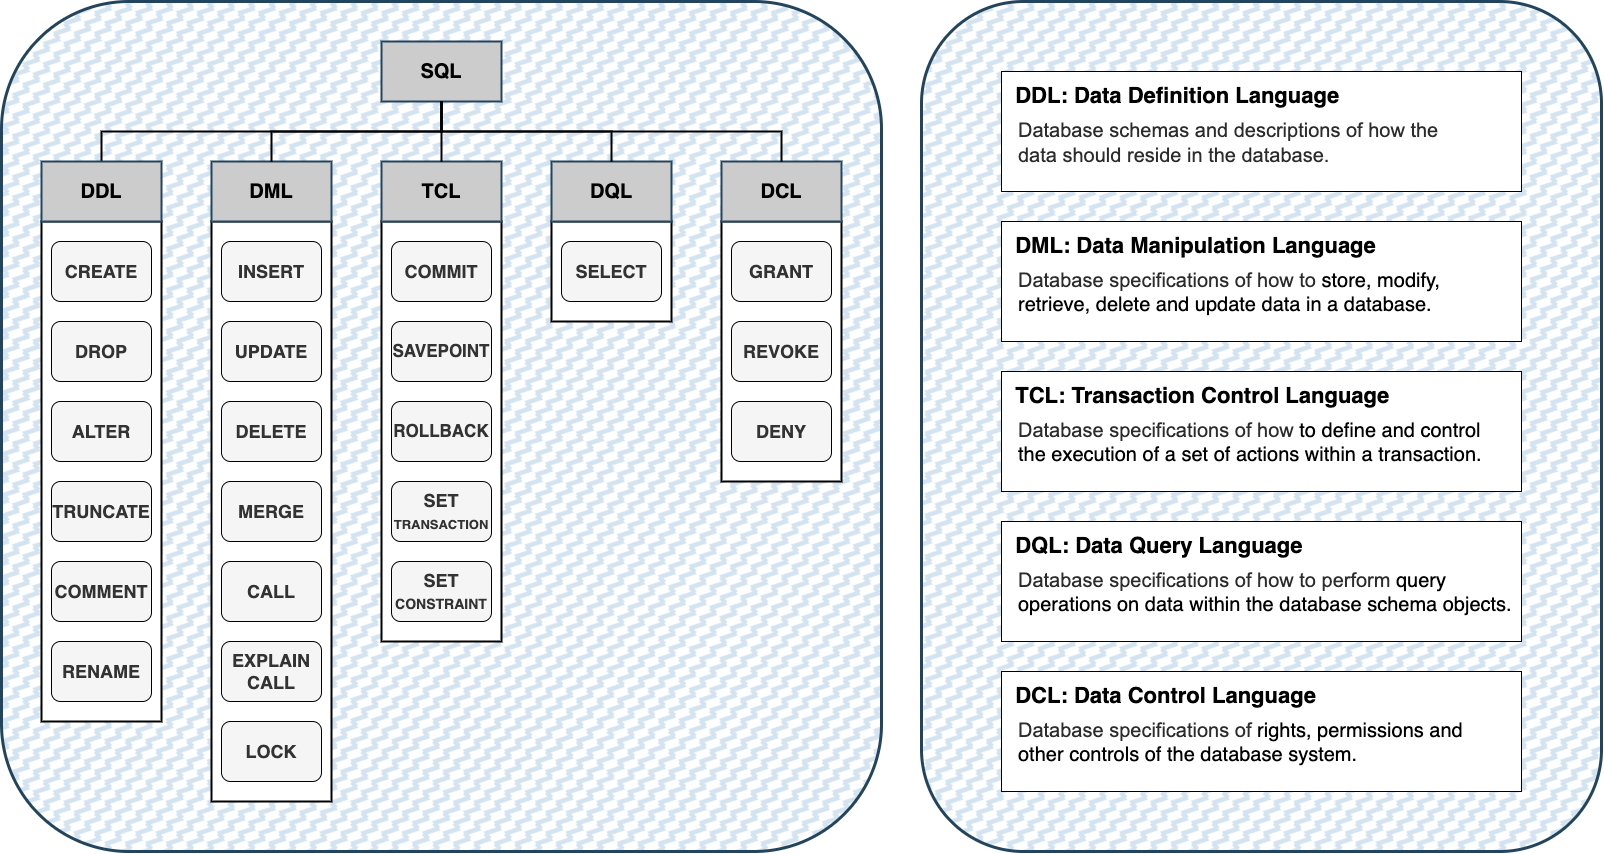

The diagram above was exported from draw.io. Its source (the exported page's mxGraphModel, read from the mxfile embedded in the PNG):
<mxGraphModel dx="2652" dy="2389" grid="1" gridSize="10" guides="1" tooltips="1" connect="1" arrows="1" fold="1" page="1" pageScale="1" pageWidth="850" pageHeight="1100" math="0" shadow="0">
  <root>
    <mxCell id="0" />
    <mxCell id="1" parent="0" />
    <mxCell id="8tf4bn_IIWnie3CMwyfp-47" value="" style="group" parent="1" vertex="1" connectable="0">
      <mxGeometry x="-800" y="-960" width="880" height="850" as="geometry" />
    </mxCell>
    <mxCell id="8tf4bn_IIWnie3CMwyfp-40" value="" style="rounded=1;whiteSpace=wrap;html=1;fillColor=#D3E3F0;strokeColor=#23445d;fillStyle=zigzag-line;perimeterSpacing=0;strokeWidth=3;shadow=0;glass=0;" parent="8tf4bn_IIWnie3CMwyfp-47" vertex="1">
      <mxGeometry width="880" height="850" as="geometry" />
    </mxCell>
    <mxCell id="8tf4bn_IIWnie3CMwyfp-38" style="edgeStyle=orthogonalEdgeStyle;rounded=0;orthogonalLoop=1;jettySize=auto;html=1;entryX=0.5;entryY=0;entryDx=0;entryDy=0;strokeWidth=2;endArrow=none;endFill=0;" parent="8tf4bn_IIWnie3CMwyfp-47" target="8tf4bn_IIWnie3CMwyfp-6" edge="1">
      <mxGeometry relative="1" as="geometry">
        <mxPoint x="440" y="100" as="sourcePoint" />
        <Array as="points">
          <mxPoint x="440" y="130" />
          <mxPoint x="100" y="130" />
        </Array>
      </mxGeometry>
    </mxCell>
    <mxCell id="8tf4bn_IIWnie3CMwyfp-33" value="SQL" style="rounded=0;whiteSpace=wrap;html=1;fontSize=20;fontStyle=1;fillColor=#CCCCCC;strokeColor=#23445d;strokeWidth=2;" parent="8tf4bn_IIWnie3CMwyfp-47" vertex="1">
      <mxGeometry x="380" y="40" width="120" height="60" as="geometry" />
    </mxCell>
    <mxCell id="8tf4bn_IIWnie3CMwyfp-41" value="" style="group" parent="8tf4bn_IIWnie3CMwyfp-47" vertex="1" connectable="0">
      <mxGeometry x="40" y="160" width="120" height="560" as="geometry" />
    </mxCell>
    <mxCell id="8tf4bn_IIWnie3CMwyfp-5" value="" style="rounded=0;whiteSpace=wrap;html=1;strokeWidth=2;" parent="8tf4bn_IIWnie3CMwyfp-41" vertex="1">
      <mxGeometry y="60" width="120" height="500" as="geometry" />
    </mxCell>
    <mxCell id="8tf4bn_IIWnie3CMwyfp-6" value="DDL" style="rounded=0;whiteSpace=wrap;html=1;fontSize=20;fontStyle=1;fillColor=#CCCCCC;strokeColor=#23445d;strokeWidth=2;fillStyle=solid;" parent="8tf4bn_IIWnie3CMwyfp-41" vertex="1">
      <mxGeometry width="120" height="60" as="geometry" />
    </mxCell>
    <mxCell id="8tf4bn_IIWnie3CMwyfp-11" value="CREATE" style="rounded=1;whiteSpace=wrap;html=1;fillColor=#f5f5f5;fontColor=#333333;strokeColor=#000000;fontSize=18;fontStyle=1" parent="8tf4bn_IIWnie3CMwyfp-41" vertex="1">
      <mxGeometry x="10" y="80" width="100" height="60" as="geometry" />
    </mxCell>
    <mxCell id="8tf4bn_IIWnie3CMwyfp-12" value="DROP" style="rounded=1;whiteSpace=wrap;html=1;fillColor=#f5f5f5;fontColor=#333333;strokeColor=#000000;fontSize=18;fontStyle=1" parent="8tf4bn_IIWnie3CMwyfp-41" vertex="1">
      <mxGeometry x="10" y="160" width="100" height="60" as="geometry" />
    </mxCell>
    <mxCell id="8tf4bn_IIWnie3CMwyfp-13" value="ALTER" style="rounded=1;whiteSpace=wrap;html=1;fillColor=#f5f5f5;fontColor=#333333;strokeColor=#000000;fontSize=18;fontStyle=1" parent="8tf4bn_IIWnie3CMwyfp-41" vertex="1">
      <mxGeometry x="10" y="240" width="100" height="60" as="geometry" />
    </mxCell>
    <mxCell id="8tf4bn_IIWnie3CMwyfp-14" value="TRUNCATE" style="rounded=1;whiteSpace=wrap;html=1;fillColor=#f5f5f5;fontColor=#333333;strokeColor=#000000;fontSize=18;fontStyle=1" parent="8tf4bn_IIWnie3CMwyfp-41" vertex="1">
      <mxGeometry x="10" y="320" width="100" height="60" as="geometry" />
    </mxCell>
    <mxCell id="8tf4bn_IIWnie3CMwyfp-31" value="COMMENT" style="rounded=1;whiteSpace=wrap;html=1;fillColor=#f5f5f5;fontColor=#333333;strokeColor=#000000;fontSize=18;fontStyle=1" parent="8tf4bn_IIWnie3CMwyfp-41" vertex="1">
      <mxGeometry x="10" y="400" width="100" height="60" as="geometry" />
    </mxCell>
    <mxCell id="8tf4bn_IIWnie3CMwyfp-32" value="RENAME" style="rounded=1;whiteSpace=wrap;html=1;fillColor=#f5f5f5;fontColor=#333333;strokeColor=#000000;fontSize=18;fontStyle=1" parent="8tf4bn_IIWnie3CMwyfp-41" vertex="1">
      <mxGeometry x="10" y="480" width="100" height="60" as="geometry" />
    </mxCell>
    <mxCell id="8tf4bn_IIWnie3CMwyfp-42" value="" style="group" parent="8tf4bn_IIWnie3CMwyfp-47" vertex="1" connectable="0">
      <mxGeometry x="210" y="160" width="120" height="640" as="geometry" />
    </mxCell>
    <mxCell id="8tf4bn_IIWnie3CMwyfp-4" value="" style="rounded=0;whiteSpace=wrap;html=1;strokeWidth=2;" parent="8tf4bn_IIWnie3CMwyfp-42" vertex="1">
      <mxGeometry y="60" width="120" height="580" as="geometry" />
    </mxCell>
    <mxCell id="8tf4bn_IIWnie3CMwyfp-7" value="DML" style="rounded=0;whiteSpace=wrap;html=1;fontSize=20;fontStyle=1;fillColor=#CCCCCC;strokeColor=#23445d;strokeWidth=2;" parent="8tf4bn_IIWnie3CMwyfp-42" vertex="1">
      <mxGeometry width="120" height="60" as="geometry" />
    </mxCell>
    <mxCell id="8tf4bn_IIWnie3CMwyfp-15" value="INSERT" style="rounded=1;whiteSpace=wrap;html=1;fillColor=#f5f5f5;fontColor=#333333;strokeColor=#000000;fontSize=18;fontStyle=1" parent="8tf4bn_IIWnie3CMwyfp-42" vertex="1">
      <mxGeometry x="10" y="80" width="100" height="60" as="geometry" />
    </mxCell>
    <mxCell id="8tf4bn_IIWnie3CMwyfp-16" value="UPDATE" style="rounded=1;whiteSpace=wrap;html=1;fillColor=#f5f5f5;fontColor=#333333;strokeColor=#000000;fontSize=18;fontStyle=1" parent="8tf4bn_IIWnie3CMwyfp-42" vertex="1">
      <mxGeometry x="10" y="160" width="100" height="60" as="geometry" />
    </mxCell>
    <mxCell id="8tf4bn_IIWnie3CMwyfp-17" value="DELETE" style="rounded=1;whiteSpace=wrap;html=1;fillColor=#f5f5f5;fontColor=#333333;strokeColor=#000000;fontSize=18;fontStyle=1" parent="8tf4bn_IIWnie3CMwyfp-42" vertex="1">
      <mxGeometry x="10" y="240" width="100" height="60" as="geometry" />
    </mxCell>
    <mxCell id="8tf4bn_IIWnie3CMwyfp-18" value="MERGE" style="rounded=1;whiteSpace=wrap;html=1;fillColor=#f5f5f5;fontColor=#333333;strokeColor=#000000;fontSize=18;fontStyle=1" parent="8tf4bn_IIWnie3CMwyfp-42" vertex="1">
      <mxGeometry x="10" y="320" width="100" height="60" as="geometry" />
    </mxCell>
    <mxCell id="8tf4bn_IIWnie3CMwyfp-19" value="CALL" style="rounded=1;whiteSpace=wrap;html=1;fillColor=#f5f5f5;fontColor=#333333;strokeColor=#000000;fontSize=18;fontStyle=1" parent="8tf4bn_IIWnie3CMwyfp-42" vertex="1">
      <mxGeometry x="10" y="400" width="100" height="60" as="geometry" />
    </mxCell>
    <mxCell id="8tf4bn_IIWnie3CMwyfp-20" value="EXPLAIN&lt;br style=&quot;border-color: var(--border-color);&quot;&gt;CALL" style="rounded=1;whiteSpace=wrap;html=1;fillColor=#f5f5f5;fontColor=#333333;strokeColor=#000000;fontSize=18;fontStyle=1" parent="8tf4bn_IIWnie3CMwyfp-42" vertex="1">
      <mxGeometry x="10" y="480" width="100" height="60" as="geometry" />
    </mxCell>
    <mxCell id="8tf4bn_IIWnie3CMwyfp-30" value="LOCK" style="rounded=1;whiteSpace=wrap;html=1;fillColor=#f5f5f5;fontColor=#333333;strokeColor=#000000;fontSize=18;fontStyle=1" parent="8tf4bn_IIWnie3CMwyfp-42" vertex="1">
      <mxGeometry x="10" y="560" width="100" height="60" as="geometry" />
    </mxCell>
    <mxCell id="8tf4bn_IIWnie3CMwyfp-39" style="edgeStyle=orthogonalEdgeStyle;rounded=0;orthogonalLoop=1;jettySize=auto;html=1;entryX=0.5;entryY=0;entryDx=0;entryDy=0;endArrow=none;endFill=0;strokeWidth=2;exitX=0.5;exitY=1;exitDx=0;exitDy=0;" parent="8tf4bn_IIWnie3CMwyfp-47" source="8tf4bn_IIWnie3CMwyfp-33" target="8tf4bn_IIWnie3CMwyfp-7" edge="1">
      <mxGeometry relative="1" as="geometry" />
    </mxCell>
    <mxCell id="8tf4bn_IIWnie3CMwyfp-43" value="" style="group" parent="8tf4bn_IIWnie3CMwyfp-47" vertex="1" connectable="0">
      <mxGeometry x="380" y="160" width="120" height="480" as="geometry" />
    </mxCell>
    <mxCell id="8tf4bn_IIWnie3CMwyfp-3" value="" style="rounded=0;whiteSpace=wrap;html=1;strokeWidth=2;" parent="8tf4bn_IIWnie3CMwyfp-43" vertex="1">
      <mxGeometry y="60" width="120" height="420" as="geometry" />
    </mxCell>
    <mxCell id="8tf4bn_IIWnie3CMwyfp-8" value="TCL" style="rounded=0;whiteSpace=wrap;html=1;fontSize=20;fontStyle=1;fillColor=#CCCCCC;strokeColor=#23445d;strokeWidth=2;" parent="8tf4bn_IIWnie3CMwyfp-43" vertex="1">
      <mxGeometry width="120" height="60" as="geometry" />
    </mxCell>
    <mxCell id="8tf4bn_IIWnie3CMwyfp-21" value="COMMIT" style="rounded=1;whiteSpace=wrap;html=1;fillColor=#f5f5f5;fontColor=#333333;strokeColor=#000000;fontSize=18;fontStyle=1" parent="8tf4bn_IIWnie3CMwyfp-43" vertex="1">
      <mxGeometry x="10" y="80" width="100" height="60" as="geometry" />
    </mxCell>
    <mxCell id="8tf4bn_IIWnie3CMwyfp-22" value="SAVEPOINT" style="rounded=1;whiteSpace=wrap;html=1;fillColor=#f5f5f5;fontColor=#333333;strokeColor=#000000;fontSize=17;fontStyle=1" parent="8tf4bn_IIWnie3CMwyfp-43" vertex="1">
      <mxGeometry x="10" y="160" width="100" height="60" as="geometry" />
    </mxCell>
    <mxCell id="8tf4bn_IIWnie3CMwyfp-23" value="ROLLBACK" style="rounded=1;whiteSpace=wrap;html=1;fillColor=#f5f5f5;fontColor=#333333;strokeColor=#000000;fontSize=17;fontStyle=1" parent="8tf4bn_IIWnie3CMwyfp-43" vertex="1">
      <mxGeometry x="10" y="240" width="100" height="60" as="geometry" />
    </mxCell>
    <mxCell id="8tf4bn_IIWnie3CMwyfp-24" value="SET&lt;br&gt;&lt;font style=&quot;font-size: 13px;&quot;&gt;TRANSACTION&lt;/font&gt;" style="rounded=1;whiteSpace=wrap;html=1;fillColor=#f5f5f5;fontColor=#333333;strokeColor=#000000;fontSize=18;fontStyle=1" parent="8tf4bn_IIWnie3CMwyfp-43" vertex="1">
      <mxGeometry x="10" y="320" width="100" height="60" as="geometry" />
    </mxCell>
    <mxCell id="8tf4bn_IIWnie3CMwyfp-25" value="SET&lt;br&gt;&lt;font style=&quot;font-size: 14px;&quot;&gt;CONSTRAINT&lt;/font&gt;" style="rounded=1;whiteSpace=wrap;html=1;fillColor=#f5f5f5;fontColor=#333333;strokeColor=#000000;fontSize=18;fontStyle=1" parent="8tf4bn_IIWnie3CMwyfp-43" vertex="1">
      <mxGeometry x="10" y="400" width="100" height="60" as="geometry" />
    </mxCell>
    <mxCell id="8tf4bn_IIWnie3CMwyfp-37" style="edgeStyle=orthogonalEdgeStyle;rounded=0;orthogonalLoop=1;jettySize=auto;html=1;entryX=0.5;entryY=0;entryDx=0;entryDy=0;strokeWidth=2;endArrow=none;endFill=0;" parent="8tf4bn_IIWnie3CMwyfp-47" source="8tf4bn_IIWnie3CMwyfp-33" target="8tf4bn_IIWnie3CMwyfp-8" edge="1">
      <mxGeometry relative="1" as="geometry" />
    </mxCell>
    <mxCell id="8tf4bn_IIWnie3CMwyfp-44" value="" style="group" parent="8tf4bn_IIWnie3CMwyfp-47" vertex="1" connectable="0">
      <mxGeometry x="550" y="160" width="120" height="160" as="geometry" />
    </mxCell>
    <mxCell id="8tf4bn_IIWnie3CMwyfp-2" value="" style="rounded=0;whiteSpace=wrap;html=1;strokeWidth=2;" parent="8tf4bn_IIWnie3CMwyfp-44" vertex="1">
      <mxGeometry y="60" width="120" height="100" as="geometry" />
    </mxCell>
    <mxCell id="8tf4bn_IIWnie3CMwyfp-9" value="DQL" style="rounded=0;whiteSpace=wrap;html=1;fontSize=20;fontStyle=1;fillColor=#CCCCCC;strokeColor=#23445d;strokeWidth=2;" parent="8tf4bn_IIWnie3CMwyfp-44" vertex="1">
      <mxGeometry width="120" height="60" as="geometry" />
    </mxCell>
    <mxCell id="8tf4bn_IIWnie3CMwyfp-28" value="SELECT" style="rounded=1;whiteSpace=wrap;html=1;fillColor=#f5f5f5;fontColor=#333333;strokeColor=#000000;fontSize=18;fontStyle=1" parent="8tf4bn_IIWnie3CMwyfp-44" vertex="1">
      <mxGeometry x="10" y="80" width="100" height="60" as="geometry" />
    </mxCell>
    <mxCell id="8tf4bn_IIWnie3CMwyfp-36" style="edgeStyle=orthogonalEdgeStyle;rounded=0;orthogonalLoop=1;jettySize=auto;html=1;entryX=0.5;entryY=0;entryDx=0;entryDy=0;exitX=0.5;exitY=1;exitDx=0;exitDy=0;strokeWidth=2;endArrow=none;endFill=0;" parent="8tf4bn_IIWnie3CMwyfp-47" source="8tf4bn_IIWnie3CMwyfp-33" target="8tf4bn_IIWnie3CMwyfp-9" edge="1">
      <mxGeometry relative="1" as="geometry" />
    </mxCell>
    <mxCell id="8tf4bn_IIWnie3CMwyfp-45" value="" style="group" parent="8tf4bn_IIWnie3CMwyfp-47" vertex="1" connectable="0">
      <mxGeometry x="720" y="160" width="120" height="320" as="geometry" />
    </mxCell>
    <mxCell id="8tf4bn_IIWnie3CMwyfp-1" value="" style="rounded=0;whiteSpace=wrap;html=1;strokeWidth=2;" parent="8tf4bn_IIWnie3CMwyfp-45" vertex="1">
      <mxGeometry y="60" width="120" height="260" as="geometry" />
    </mxCell>
    <mxCell id="8tf4bn_IIWnie3CMwyfp-10" value="DCL" style="rounded=0;whiteSpace=wrap;html=1;fontSize=20;fontStyle=1;fillColor=#CCCCCC;strokeColor=#23445d;strokeWidth=2;" parent="8tf4bn_IIWnie3CMwyfp-45" vertex="1">
      <mxGeometry width="120" height="60" as="geometry" />
    </mxCell>
    <mxCell id="8tf4bn_IIWnie3CMwyfp-26" value="GRANT" style="rounded=1;whiteSpace=wrap;html=1;fillColor=#f5f5f5;fontColor=#333333;strokeColor=#000000;fontSize=18;fontStyle=1" parent="8tf4bn_IIWnie3CMwyfp-45" vertex="1">
      <mxGeometry x="10" y="80" width="100" height="60" as="geometry" />
    </mxCell>
    <mxCell id="8tf4bn_IIWnie3CMwyfp-27" value="REVOKE" style="rounded=1;whiteSpace=wrap;html=1;fillColor=#f5f5f5;fontColor=#333333;strokeColor=#000000;fontSize=18;fontStyle=1" parent="8tf4bn_IIWnie3CMwyfp-45" vertex="1">
      <mxGeometry x="10" y="160" width="100" height="60" as="geometry" />
    </mxCell>
    <mxCell id="8tf4bn_IIWnie3CMwyfp-29" value="DENY" style="rounded=1;whiteSpace=wrap;html=1;fillColor=#f5f5f5;fontColor=#333333;strokeColor=#000000;fontSize=18;fontStyle=1" parent="8tf4bn_IIWnie3CMwyfp-45" vertex="1">
      <mxGeometry x="10" y="240" width="100" height="60" as="geometry" />
    </mxCell>
    <mxCell id="8tf4bn_IIWnie3CMwyfp-35" style="edgeStyle=orthogonalEdgeStyle;rounded=0;orthogonalLoop=1;jettySize=auto;html=1;entryX=0.5;entryY=0;entryDx=0;entryDy=0;exitX=0.5;exitY=1;exitDx=0;exitDy=0;endArrow=none;endFill=0;strokeWidth=2;" parent="8tf4bn_IIWnie3CMwyfp-47" source="8tf4bn_IIWnie3CMwyfp-33" target="8tf4bn_IIWnie3CMwyfp-10" edge="1">
      <mxGeometry relative="1" as="geometry" />
    </mxCell>
    <mxCell id="E3jZcjCwntR936WWeKVZ-1" value="" style="group" parent="1" vertex="1" connectable="0">
      <mxGeometry x="120" y="-960" width="680" height="850" as="geometry" />
    </mxCell>
    <mxCell id="8tf4bn_IIWnie3CMwyfp-50" value="" style="rounded=1;whiteSpace=wrap;html=1;fillColor=#D3E3F0;strokeColor=#23445d;fillStyle=zigzag-line;perimeterSpacing=0;strokeWidth=3;shadow=0;glass=0;" parent="E3jZcjCwntR936WWeKVZ-1" vertex="1">
      <mxGeometry width="680" height="850" as="geometry" />
    </mxCell>
    <mxCell id="8tf4bn_IIWnie3CMwyfp-96" value="" style="group" parent="E3jZcjCwntR936WWeKVZ-1" vertex="1" connectable="0">
      <mxGeometry x="80" y="70" width="520" height="140" as="geometry" />
    </mxCell>
    <mxCell id="8tf4bn_IIWnie3CMwyfp-94" value="&lt;font style=&quot;font-size: 22px;&quot;&gt;&amp;nbsp; &lt;font style=&quot;font-size: 22px;&quot;&gt;DDL:&amp;nbsp;&lt;/font&gt;Data Definition Language&lt;br&gt;&lt;br&gt;&lt;/font&gt;" style="rounded=0;whiteSpace=wrap;html=1;fontSize=20;fontStyle=1;align=left;verticalAlign=top;spacingTop=5;" parent="8tf4bn_IIWnie3CMwyfp-96" vertex="1">
      <mxGeometry width="520" height="120" as="geometry" />
    </mxCell>
    <mxCell id="8tf4bn_IIWnie3CMwyfp-95" value="&lt;span style=&quot;color: rgb(44, 44, 44); font-family: Arial, sans-serif; font-size: 20px; font-style: normal; font-variant-ligatures: normal; font-variant-caps: normal; font-weight: 400; letter-spacing: normal; orphans: 2; text-indent: 0px; text-transform: none; widows: 2; word-spacing: 0px; -webkit-text-stroke-width: 0px; background-color: rgb(255, 255, 255); text-decoration-thickness: initial; text-decoration-style: initial; text-decoration-color: initial; float: none; display: inline !important;&quot;&gt;Database schemas and descriptions of how the data should reside in the database.&lt;/span&gt;" style="text;html=1;strokeColor=none;fillColor=none;align=left;verticalAlign=top;whiteSpace=wrap;rounded=0;fontSize=20;" parent="8tf4bn_IIWnie3CMwyfp-96" vertex="1">
      <mxGeometry x="15" y="40" width="450" height="100" as="geometry" />
    </mxCell>
    <mxCell id="8tf4bn_IIWnie3CMwyfp-97" value="" style="group" parent="E3jZcjCwntR936WWeKVZ-1" vertex="1" connectable="0">
      <mxGeometry x="80" y="220" width="520" height="140" as="geometry" />
    </mxCell>
    <mxCell id="8tf4bn_IIWnie3CMwyfp-98" value="&lt;font style=&quot;font-size: 22px;&quot;&gt;&amp;nbsp; &lt;font style=&quot;font-size: 22px;&quot;&gt;DML:&amp;nbsp;&lt;/font&gt;Data Manipulation Language&lt;br&gt;&lt;br&gt;&lt;/font&gt;" style="rounded=0;whiteSpace=wrap;html=1;fontSize=20;fontStyle=1;align=left;verticalAlign=top;spacingTop=5;" parent="8tf4bn_IIWnie3CMwyfp-97" vertex="1">
      <mxGeometry width="520" height="120" as="geometry" />
    </mxCell>
    <mxCell id="8tf4bn_IIWnie3CMwyfp-99" value="&lt;span style=&quot;color: rgb(44, 44, 44); font-family: Arial, sans-serif; font-size: 20px; font-style: normal; font-variant-ligatures: normal; font-variant-caps: normal; font-weight: 400; letter-spacing: normal; orphans: 2; text-indent: 0px; text-transform: none; widows: 2; word-spacing: 0px; -webkit-text-stroke-width: 0px; background-color: rgb(255, 255, 255); text-decoration-thickness: initial; text-decoration-style: initial; text-decoration-color: initial; float: none; display: inline !important;&quot;&gt;Database specifications of how to&amp;nbsp;&lt;/span&gt;store, modify, retrieve, delete and update data in a database." style="text;html=1;strokeColor=none;fillColor=none;align=left;verticalAlign=top;whiteSpace=wrap;rounded=0;fontSize=20;" parent="8tf4bn_IIWnie3CMwyfp-97" vertex="1">
      <mxGeometry x="15" y="40" width="485" height="80" as="geometry" />
    </mxCell>
    <mxCell id="8tf4bn_IIWnie3CMwyfp-100" value="" style="group" parent="E3jZcjCwntR936WWeKVZ-1" vertex="1" connectable="0">
      <mxGeometry x="80" y="370" width="520" height="140" as="geometry" />
    </mxCell>
    <mxCell id="8tf4bn_IIWnie3CMwyfp-101" value="&lt;font style=&quot;font-size: 22px;&quot;&gt;&amp;nbsp; TC&lt;font style=&quot;font-size: 22px;&quot;&gt;L:&amp;nbsp;&lt;/font&gt;Transaction Control Language&lt;br&gt;&lt;br&gt;&lt;/font&gt;" style="rounded=0;whiteSpace=wrap;html=1;fontSize=20;fontStyle=1;align=left;verticalAlign=top;spacingTop=5;" parent="8tf4bn_IIWnie3CMwyfp-100" vertex="1">
      <mxGeometry width="520" height="120" as="geometry" />
    </mxCell>
    <mxCell id="8tf4bn_IIWnie3CMwyfp-102" value="&lt;span style=&quot;color: rgb(44, 44, 44); font-family: Arial, sans-serif; font-size: 20px; font-style: normal; font-variant-ligatures: normal; font-variant-caps: normal; font-weight: 400; letter-spacing: normal; orphans: 2; text-indent: 0px; text-transform: none; widows: 2; word-spacing: 0px; -webkit-text-stroke-width: 0px; background-color: rgb(255, 255, 255); text-decoration-thickness: initial; text-decoration-style: initial; text-decoration-color: initial; float: none; display: inline !important;&quot;&gt;Database specifications of how&lt;/span&gt;&amp;nbsp;to define and control the execution of a set of actions within a transaction." style="text;html=1;strokeColor=none;fillColor=none;align=left;verticalAlign=top;whiteSpace=wrap;rounded=0;fontSize=20;" parent="8tf4bn_IIWnie3CMwyfp-100" vertex="1">
      <mxGeometry x="15" y="40" width="485" height="80" as="geometry" />
    </mxCell>
    <mxCell id="8tf4bn_IIWnie3CMwyfp-103" value="" style="group" parent="E3jZcjCwntR936WWeKVZ-1" vertex="1" connectable="0">
      <mxGeometry x="80" y="520" width="530" height="140" as="geometry" />
    </mxCell>
    <mxCell id="8tf4bn_IIWnie3CMwyfp-104" value="&lt;font style=&quot;font-size: 22px;&quot;&gt;&amp;nbsp; &lt;font style=&quot;font-size: 22px;&quot;&gt;DQL:&amp;nbsp;&lt;/font&gt;Data Query Language&lt;br&gt;&lt;br&gt;&lt;/font&gt;" style="rounded=0;whiteSpace=wrap;html=1;fontSize=20;fontStyle=1;align=left;verticalAlign=top;spacingTop=5;" parent="8tf4bn_IIWnie3CMwyfp-103" vertex="1">
      <mxGeometry width="520" height="120" as="geometry" />
    </mxCell>
    <mxCell id="8tf4bn_IIWnie3CMwyfp-105" value="&lt;span style=&quot;color: rgb(44, 44, 44); font-family: Arial, sans-serif; font-size: 20px; font-style: normal; font-variant-ligatures: normal; font-variant-caps: normal; font-weight: 400; letter-spacing: normal; orphans: 2; text-indent: 0px; text-transform: none; widows: 2; word-spacing: 0px; -webkit-text-stroke-width: 0px; background-color: rgb(255, 255, 255); text-decoration-thickness: initial; text-decoration-style: initial; text-decoration-color: initial; float: none; display: inline !important;&quot;&gt;Database specifications of how to perform&lt;/span&gt;&amp;nbsp;query operations on data within the database schema objects." style="text;html=1;strokeColor=none;fillColor=none;align=left;verticalAlign=top;whiteSpace=wrap;rounded=0;fontSize=20;" parent="8tf4bn_IIWnie3CMwyfp-103" vertex="1">
      <mxGeometry x="15" y="40" width="515" height="80" as="geometry" />
    </mxCell>
    <mxCell id="8tf4bn_IIWnie3CMwyfp-106" value="" style="group" parent="E3jZcjCwntR936WWeKVZ-1" vertex="1" connectable="0">
      <mxGeometry x="80" y="670" width="520" height="140" as="geometry" />
    </mxCell>
    <mxCell id="8tf4bn_IIWnie3CMwyfp-107" value="&lt;font style=&quot;font-size: 22px;&quot;&gt;&amp;nbsp; &lt;font style=&quot;font-size: 22px;&quot;&gt;DCL:&amp;nbsp;&lt;/font&gt;Data Control Language&lt;br&gt;&lt;br&gt;&lt;/font&gt;" style="rounded=0;whiteSpace=wrap;html=1;fontSize=20;fontStyle=1;align=left;verticalAlign=top;spacingTop=5;" parent="8tf4bn_IIWnie3CMwyfp-106" vertex="1">
      <mxGeometry width="520" height="120" as="geometry" />
    </mxCell>
    <mxCell id="8tf4bn_IIWnie3CMwyfp-108" value="&lt;span style=&quot;color: rgb(44, 44, 44); font-family: Arial, sans-serif; font-size: 20px; font-style: normal; font-variant-ligatures: normal; font-variant-caps: normal; font-weight: 400; letter-spacing: normal; orphans: 2; text-indent: 0px; text-transform: none; widows: 2; word-spacing: 0px; -webkit-text-stroke-width: 0px; background-color: rgb(255, 255, 255); text-decoration-thickness: initial; text-decoration-style: initial; text-decoration-color: initial; float: none; display: inline !important;&quot;&gt;Database specifications of&amp;nbsp;&lt;/span&gt;rights, permissions and other controls of the database system." style="text;html=1;strokeColor=none;fillColor=none;align=left;verticalAlign=top;whiteSpace=wrap;rounded=0;fontSize=20;" parent="8tf4bn_IIWnie3CMwyfp-106" vertex="1">
      <mxGeometry x="15" y="40" width="485" height="80" as="geometry" />
    </mxCell>
  </root>
</mxGraphModel>